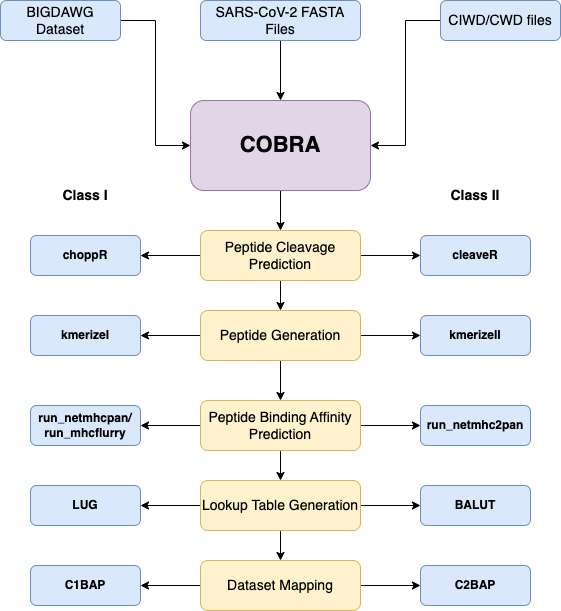

The diagram above was exported from draw.io. Its source (the exported page's mxGraphModel, read from the mxfile embedded in the PNG):
<mxGraphModel dx="1306" dy="687" grid="1" gridSize="10" guides="1" tooltips="1" connect="1" arrows="1" fold="1" page="1" pageScale="1" pageWidth="850" pageHeight="1100" math="0" shadow="0">
  <root>
    <mxCell id="0" />
    <mxCell id="1" parent="0" />
    <mxCell id="RM3lkKqxa1588anNSzVi-75" value="" style="edgeStyle=orthogonalEdgeStyle;rounded=0;orthogonalLoop=1;jettySize=auto;html=1;" parent="1" source="RM3lkKqxa1588anNSzVi-3" target="RM3lkKqxa1588anNSzVi-11" edge="1">
      <mxGeometry relative="1" as="geometry" />
    </mxCell>
    <mxCell id="RM3lkKqxa1588anNSzVi-3" value="&lt;b&gt;&lt;font style=&quot;font-size: 22px;&quot;&gt;COBRA&lt;/font&gt;&lt;/b&gt;" style="rounded=1;whiteSpace=wrap;html=1;fillColor=#e1d5e7;strokeColor=#9673a6;fontFamily=Helvetica;fontSize=14;" parent="1" vertex="1">
      <mxGeometry x="280" y="110" width="180" height="90" as="geometry" />
    </mxCell>
    <mxCell id="RM3lkKqxa1588anNSzVi-7" style="edgeStyle=orthogonalEdgeStyle;rounded=0;orthogonalLoop=1;jettySize=auto;html=1;entryX=0;entryY=0.5;entryDx=0;entryDy=0;fontFamily=Helvetica;fontSize=14;" parent="1" source="RM3lkKqxa1588anNSzVi-4" target="RM3lkKqxa1588anNSzVi-3" edge="1">
      <mxGeometry relative="1" as="geometry" />
    </mxCell>
    <mxCell id="RM3lkKqxa1588anNSzVi-4" value="BIGDAWG Dataset" style="rounded=1;whiteSpace=wrap;html=1;fillColor=#dae8fc;strokeColor=#6c8ebf;fontFamily=Helvetica;fontSize=14;" parent="1" vertex="1">
      <mxGeometry x="90" y="10" width="120" height="40" as="geometry" />
    </mxCell>
    <mxCell id="RM3lkKqxa1588anNSzVi-8" style="edgeStyle=orthogonalEdgeStyle;rounded=0;orthogonalLoop=1;jettySize=auto;html=1;entryX=0.5;entryY=0;entryDx=0;entryDy=0;fontFamily=Helvetica;fontSize=14;" parent="1" source="RM3lkKqxa1588anNSzVi-5" target="RM3lkKqxa1588anNSzVi-3" edge="1">
      <mxGeometry relative="1" as="geometry" />
    </mxCell>
    <mxCell id="RM3lkKqxa1588anNSzVi-5" value="SARS-CoV-2 FASTA Files" style="rounded=1;whiteSpace=wrap;html=1;fillColor=#dae8fc;strokeColor=#6c8ebf;fontFamily=Helvetica;fontSize=14;" parent="1" vertex="1">
      <mxGeometry x="290" y="10" width="160" height="40" as="geometry" />
    </mxCell>
    <mxCell id="RM3lkKqxa1588anNSzVi-9" style="edgeStyle=orthogonalEdgeStyle;rounded=0;orthogonalLoop=1;jettySize=auto;html=1;entryX=1;entryY=0.5;entryDx=0;entryDy=0;fontFamily=Helvetica;fontSize=14;" parent="1" source="RM3lkKqxa1588anNSzVi-6" target="RM3lkKqxa1588anNSzVi-3" edge="1">
      <mxGeometry relative="1" as="geometry" />
    </mxCell>
    <mxCell id="RM3lkKqxa1588anNSzVi-6" value="CIWD/CWD files" style="rounded=1;whiteSpace=wrap;html=1;fillColor=#dae8fc;strokeColor=#6c8ebf;fontFamily=Helvetica;fontSize=14;" parent="1" vertex="1">
      <mxGeometry x="530" y="10" width="120" height="40" as="geometry" />
    </mxCell>
    <mxCell id="RM3lkKqxa1588anNSzVi-17" value="" style="edgeStyle=orthogonalEdgeStyle;rounded=0;orthogonalLoop=1;jettySize=auto;html=1;fontFamily=Helvetica;fontSize=14;" parent="1" source="RM3lkKqxa1588anNSzVi-10" target="RM3lkKqxa1588anNSzVi-12" edge="1">
      <mxGeometry relative="1" as="geometry" />
    </mxCell>
    <mxCell id="RM3lkKqxa1588anNSzVi-81" value="" style="edgeStyle=orthogonalEdgeStyle;rounded=0;orthogonalLoop=1;jettySize=auto;html=1;" parent="1" source="RM3lkKqxa1588anNSzVi-10" target="RM3lkKqxa1588anNSzVi-80" edge="1">
      <mxGeometry relative="1" as="geometry" />
    </mxCell>
    <mxCell id="RM3lkKqxa1588anNSzVi-94" value="" style="edgeStyle=orthogonalEdgeStyle;rounded=0;orthogonalLoop=1;jettySize=auto;html=1;" parent="1" source="RM3lkKqxa1588anNSzVi-10" target="RM3lkKqxa1588anNSzVi-90" edge="1">
      <mxGeometry relative="1" as="geometry" />
    </mxCell>
    <mxCell id="RM3lkKqxa1588anNSzVi-10" value="Peptide Generation" style="rounded=1;whiteSpace=wrap;html=1;fillColor=#fff2cc;strokeColor=#d6b656;fontFamily=Helvetica;fontSize=14;" parent="1" vertex="1">
      <mxGeometry x="290" y="320" width="160" height="50" as="geometry" />
    </mxCell>
    <mxCell id="RM3lkKqxa1588anNSzVi-16" value="" style="edgeStyle=orthogonalEdgeStyle;rounded=0;orthogonalLoop=1;jettySize=auto;html=1;fontFamily=Helvetica;fontSize=14;" parent="1" source="RM3lkKqxa1588anNSzVi-11" target="RM3lkKqxa1588anNSzVi-10" edge="1">
      <mxGeometry relative="1" as="geometry" />
    </mxCell>
    <mxCell id="RM3lkKqxa1588anNSzVi-76" value="" style="edgeStyle=orthogonalEdgeStyle;rounded=0;orthogonalLoop=1;jettySize=auto;html=1;" parent="1" source="RM3lkKqxa1588anNSzVi-11" target="RM3lkKqxa1588anNSzVi-74" edge="1">
      <mxGeometry relative="1" as="geometry" />
    </mxCell>
    <mxCell id="RM3lkKqxa1588anNSzVi-89" value="" style="edgeStyle=orthogonalEdgeStyle;rounded=0;orthogonalLoop=1;jettySize=auto;html=1;" parent="1" source="RM3lkKqxa1588anNSzVi-11" target="RM3lkKqxa1588anNSzVi-88" edge="1">
      <mxGeometry relative="1" as="geometry" />
    </mxCell>
    <mxCell id="RM3lkKqxa1588anNSzVi-11" value="Peptide Cleavage Prediction" style="rounded=1;whiteSpace=wrap;html=1;fillColor=#fff2cc;strokeColor=#d6b656;fontFamily=Helvetica;fontSize=14;" parent="1" vertex="1">
      <mxGeometry x="290" y="240" width="160" height="50" as="geometry" />
    </mxCell>
    <mxCell id="RM3lkKqxa1588anNSzVi-21" style="edgeStyle=orthogonalEdgeStyle;rounded=0;orthogonalLoop=1;jettySize=auto;html=1;fontFamily=Helvetica;fontSize=14;" parent="1" source="RM3lkKqxa1588anNSzVi-12" target="RM3lkKqxa1588anNSzVi-13" edge="1">
      <mxGeometry relative="1" as="geometry" />
    </mxCell>
    <mxCell id="RM3lkKqxa1588anNSzVi-83" value="" style="edgeStyle=orthogonalEdgeStyle;rounded=0;orthogonalLoop=1;jettySize=auto;html=1;" parent="1" source="RM3lkKqxa1588anNSzVi-12" target="RM3lkKqxa1588anNSzVi-82" edge="1">
      <mxGeometry relative="1" as="geometry" />
    </mxCell>
    <mxCell id="RM3lkKqxa1588anNSzVi-95" value="" style="edgeStyle=orthogonalEdgeStyle;rounded=0;orthogonalLoop=1;jettySize=auto;html=1;" parent="1" source="RM3lkKqxa1588anNSzVi-12" target="RM3lkKqxa1588anNSzVi-91" edge="1">
      <mxGeometry relative="1" as="geometry" />
    </mxCell>
    <mxCell id="RM3lkKqxa1588anNSzVi-12" value="Peptide Binding Affinity Prediction" style="rounded=1;whiteSpace=wrap;html=1;fillColor=#fff2cc;strokeColor=#d6b656;fontFamily=Helvetica;fontSize=14;" parent="1" vertex="1">
      <mxGeometry x="290" y="410" width="160" height="50" as="geometry" />
    </mxCell>
    <mxCell id="RM3lkKqxa1588anNSzVi-22" style="edgeStyle=orthogonalEdgeStyle;rounded=0;orthogonalLoop=1;jettySize=auto;html=1;entryX=0.5;entryY=0;entryDx=0;entryDy=0;fontFamily=Helvetica;fontSize=14;" parent="1" source="RM3lkKqxa1588anNSzVi-13" target="RM3lkKqxa1588anNSzVi-14" edge="1">
      <mxGeometry relative="1" as="geometry" />
    </mxCell>
    <mxCell id="RM3lkKqxa1588anNSzVi-85" value="" style="edgeStyle=orthogonalEdgeStyle;rounded=0;orthogonalLoop=1;jettySize=auto;html=1;" parent="1" source="RM3lkKqxa1588anNSzVi-13" target="RM3lkKqxa1588anNSzVi-84" edge="1">
      <mxGeometry relative="1" as="geometry" />
    </mxCell>
    <mxCell id="RM3lkKqxa1588anNSzVi-96" value="" style="edgeStyle=orthogonalEdgeStyle;rounded=0;orthogonalLoop=1;jettySize=auto;html=1;" parent="1" source="RM3lkKqxa1588anNSzVi-13" target="RM3lkKqxa1588anNSzVi-92" edge="1">
      <mxGeometry relative="1" as="geometry" />
    </mxCell>
    <mxCell id="RM3lkKqxa1588anNSzVi-13" value="Lookup Table Generation" style="rounded=1;whiteSpace=wrap;html=1;fillColor=#fff2cc;strokeColor=#d6b656;fontFamily=Helvetica;fontSize=14;" parent="1" vertex="1">
      <mxGeometry x="290" y="490" width="160" height="50" as="geometry" />
    </mxCell>
    <mxCell id="RM3lkKqxa1588anNSzVi-87" value="" style="edgeStyle=orthogonalEdgeStyle;rounded=0;orthogonalLoop=1;jettySize=auto;html=1;" parent="1" source="RM3lkKqxa1588anNSzVi-14" target="RM3lkKqxa1588anNSzVi-86" edge="1">
      <mxGeometry relative="1" as="geometry" />
    </mxCell>
    <mxCell id="RM3lkKqxa1588anNSzVi-97" value="" style="edgeStyle=orthogonalEdgeStyle;rounded=0;orthogonalLoop=1;jettySize=auto;html=1;" parent="1" source="RM3lkKqxa1588anNSzVi-14" target="RM3lkKqxa1588anNSzVi-93" edge="1">
      <mxGeometry relative="1" as="geometry" />
    </mxCell>
    <mxCell id="RM3lkKqxa1588anNSzVi-14" value="Dataset Mapping" style="rounded=1;whiteSpace=wrap;html=1;fillColor=#fff2cc;strokeColor=#d6b656;fontFamily=Helvetica;fontSize=14;" parent="1" vertex="1">
      <mxGeometry x="290" y="570" width="160" height="50" as="geometry" />
    </mxCell>
    <mxCell id="RM3lkKqxa1588anNSzVi-74" value="&lt;b&gt;choppR&lt;/b&gt;" style="rounded=1;whiteSpace=wrap;html=1;fillColor=#dae8fc;strokeColor=#6c8ebf;" parent="1" vertex="1">
      <mxGeometry x="120" y="245" width="110" height="40" as="geometry" />
    </mxCell>
    <mxCell id="RM3lkKqxa1588anNSzVi-80" value="kmerizeI" style="rounded=1;whiteSpace=wrap;html=1;fillColor=#dae8fc;strokeColor=#6c8ebf;fontStyle=1" parent="1" vertex="1">
      <mxGeometry x="120" y="325" width="110" height="40" as="geometry" />
    </mxCell>
    <mxCell id="RM3lkKqxa1588anNSzVi-82" value="run_netmhcpan/&lt;br&gt;run_mhcflurry" style="rounded=1;whiteSpace=wrap;html=1;fillColor=#dae8fc;strokeColor=#6c8ebf;fontStyle=1" parent="1" vertex="1">
      <mxGeometry x="120" y="415" width="110" height="40" as="geometry" />
    </mxCell>
    <mxCell id="RM3lkKqxa1588anNSzVi-84" value="LUG" style="rounded=1;whiteSpace=wrap;html=1;fillColor=#dae8fc;strokeColor=#6c8ebf;fontStyle=1" parent="1" vertex="1">
      <mxGeometry x="120" y="495" width="110" height="40" as="geometry" />
    </mxCell>
    <mxCell id="RM3lkKqxa1588anNSzVi-86" value="C1BAP" style="rounded=1;whiteSpace=wrap;html=1;fillColor=#dae8fc;strokeColor=#6c8ebf;fontStyle=1" parent="1" vertex="1">
      <mxGeometry x="120" y="575" width="110" height="40" as="geometry" />
    </mxCell>
    <mxCell id="RM3lkKqxa1588anNSzVi-88" value="&lt;b&gt;cleaveR&lt;/b&gt;" style="rounded=1;whiteSpace=wrap;html=1;fillColor=#dae8fc;strokeColor=#6c8ebf;" parent="1" vertex="1">
      <mxGeometry x="510" y="245" width="110" height="40" as="geometry" />
    </mxCell>
    <mxCell id="RM3lkKqxa1588anNSzVi-90" value="kmerizeII" style="rounded=1;whiteSpace=wrap;html=1;fillColor=#dae8fc;strokeColor=#6c8ebf;fontStyle=1" parent="1" vertex="1">
      <mxGeometry x="510" y="325" width="110" height="40" as="geometry" />
    </mxCell>
    <mxCell id="RM3lkKqxa1588anNSzVi-91" value="run_netmhc2pan" style="rounded=1;whiteSpace=wrap;html=1;fillColor=#dae8fc;strokeColor=#6c8ebf;fontStyle=1" parent="1" vertex="1">
      <mxGeometry x="510" y="415" width="110" height="40" as="geometry" />
    </mxCell>
    <mxCell id="RM3lkKqxa1588anNSzVi-92" value="BALUT" style="rounded=1;whiteSpace=wrap;html=1;fillColor=#dae8fc;strokeColor=#6c8ebf;fontStyle=1" parent="1" vertex="1">
      <mxGeometry x="510" y="495" width="110" height="40" as="geometry" />
    </mxCell>
    <mxCell id="RM3lkKqxa1588anNSzVi-93" value="C2BAP" style="rounded=1;whiteSpace=wrap;html=1;fillColor=#dae8fc;strokeColor=#6c8ebf;fontStyle=1" parent="1" vertex="1">
      <mxGeometry x="510" y="575" width="110" height="40" as="geometry" />
    </mxCell>
    <mxCell id="RM3lkKqxa1588anNSzVi-99" value="Class I" style="text;html=1;strokeColor=none;fillColor=none;align=center;verticalAlign=middle;whiteSpace=wrap;rounded=0;fontStyle=1;fontSize=14;" parent="1" vertex="1">
      <mxGeometry x="145" y="190" width="60" height="30" as="geometry" />
    </mxCell>
    <mxCell id="RM3lkKqxa1588anNSzVi-100" value="Class II" style="text;html=1;strokeColor=none;fillColor=none;align=center;verticalAlign=middle;whiteSpace=wrap;rounded=0;fontStyle=1;fontSize=14;" parent="1" vertex="1">
      <mxGeometry x="535" y="190" width="60" height="30" as="geometry" />
    </mxCell>
  </root>
</mxGraphModel>